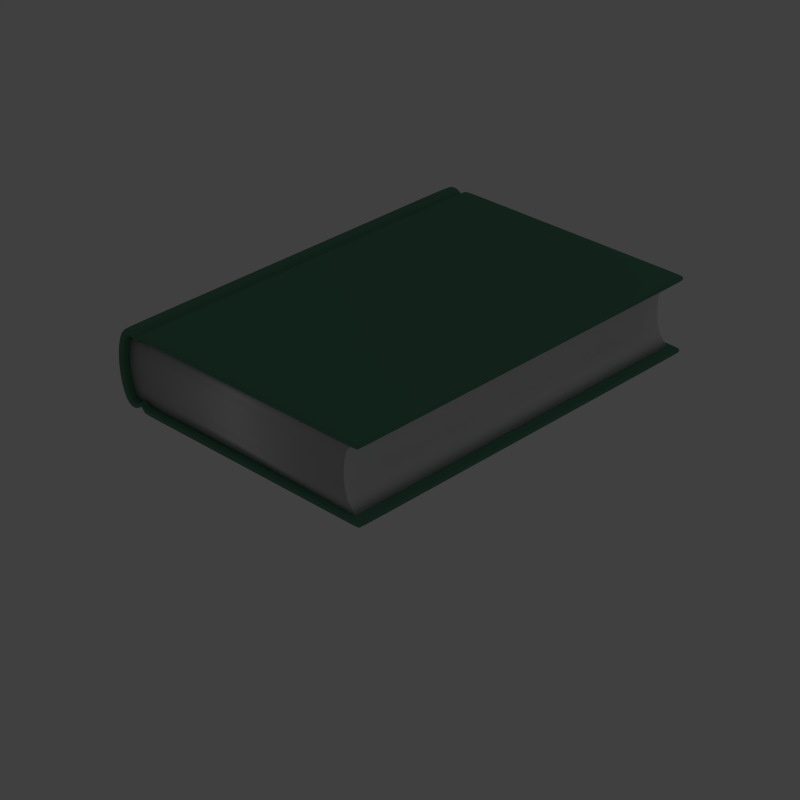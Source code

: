 # Source: book.blend  (saved by Blender 2.62.0; exported with 4.5.12 LTS)
import bpy
from mathutils import Matrix  # noqa: F401  (used for matrix-valued properties, if any)

bpy.ops.wm.read_factory_settings(use_empty=True)
scene = bpy.context.scene
scene.name = 'Scene'

# ---- collections
col_collection_1 = bpy.data.collections.new('Collection 1'); scene.collection.children.link(col_collection_1)
col_collection_7 = bpy.data.collections.new('Collection 7'); scene.collection.children.link(col_collection_7)

# ---- materials (node trees are filled in below, after node groups)
mat_material_002 = bpy.data.materials.new('Material.002')
mat_material_002.alpha_threshold = 0.0
mat_material_002.use_transparent_shadow = False
mat_material_002.diffuse_color = (0.1084, 0.2957, 0.201, 1.0)
mat_material_002.roughness = 0.5
mat_material_002.line_color = (0.0, 0.0, 0.0, 1.0)

# ---- material node trees

# ---- world
world_world = bpy.data.worlds.new('World'); scene.world = world_world
world_world.color = (0.05088, 0.05088, 0.05088)
world_world.use_sun_shadow = False
world_world.sun_shadow_jitter_overblur = 0.0
world_world.cycles.sampling_method = 'MANUAL'
world_world.cycles.sample_map_resolution = 256
world_world.light_settings.ao_factor = 0.1622

# ---- cameras
cam_camera = bpy.data.cameras.new('Camera')
cam_camera.clip_end = 100.0
cam_camera.lens = 91.89
cam_camera.sensor_width = 32.0
cam_camera.sensor_height = 18.0
cam_camera.ortho_scale = 7.314
cam_camera.dof.focus_distance = 0.0
cam_camera.dof.aperture_fstop = 128.0

# ---- lights
light_lamp = bpy.data.lights.new('Lamp', 'POINT')
light_lamp.transmission_factor = 0.0
light_lamp.cutoff_distance = 30.0
light_lamp.energy = 100.0
light_lamp.shadow_buffer_clip_start = 1.001
light_lamp.shadow_soft_size = 1.0
light_lamp.shadow_maximum_resolution = 0.006
light_lamp.use_absolute_resolution = True
light_lamp.cycles.use_multiple_importance_sampling = False

# ---- meshes
me_cube = bpy.data.meshes.new('Cube')
me_cube.from_pydata([(1.0, 1.0, -1.0), (1.0, -1.0, -1.0), (-0.9094, -1.0, -1.0), (-0.9094, 1.0, -1.0), (-0.9094, 1.0, 1.0), (1.0, 1.0, 1.0), (1.0, 1.0, 0.8457), (1.0, 1.0, -0.8457), (-0.8634, 1.0, -0.8457), (-0.8634, 1.0, 0.8457), (1.0, -1.0, -0.8457), (-0.8634, -1.0, 0.8457), (-0.9094, -1.0, 1.0), (-0.8634, -1.0, -0.8457), (1.0, -1.0, 1.0), (1.0, -1.0, 0.8457), (-0.7973, 1.0, 1.0), (-0.7677, 1.0, 0.8053), (-0.7382, 1.0, 1.0), (-0.7973, -1.0, 1.0), (-0.7677, -1.0, 0.8053), (-0.7382, -1.0, 1.0), (-0.7375, 1.0, 0.8457), (-0.7664, 1.0, 0.6811), (-0.7952, 1.0, 0.8457), (-0.7952, -1.0, 0.8457), (-0.7664, -1.0, 0.6811), (-0.7375, -1.0, 0.8457), (-0.7382, 1.0, -1.0), (-0.7677, 1.0, -0.8053), (-0.7973, 1.0, -1.0), (-0.7382, -1.0, -1.0), (-0.7677, -1.0, -0.8053), (-0.7973, -1.0, -1.0), (-0.7375, 1.0, -0.8457), (-0.7664, 1.0, -0.6811), (-0.7952, 1.0, -0.8457), (-0.7375, -1.0, -0.8457), (-0.7664, -1.0, -0.6811), (-0.7952, -1.0, -0.8457), (-0.9175, -1.0, 0.0), (-0.9635, 1.0, 0.0), (-0.9175, 1.0, 0.0), (-0.9635, -1.0, 0.0), (0.9827, 1.0, 1.0), (-0.7215, 1.0, 1.0), (0.9827, -1.0, 1.0), (-0.7215, -1.0, 1.0), (0.9834, 1.0, 0.8457), (-0.7202, 1.0, 0.8457), (0.9834, -1.0, 0.8457), (-0.7202, -1.0, 0.8457), (0.9827, 1.0, -1.0), (-0.7215, 1.0, -1.0), (0.9827, -1.0, -1.0), (-0.7215, -1.0, -1.0), (0.9834, 1.0, -0.8457), (-0.7202, 1.0, -0.8457), (0.9834, -1.0, -0.8457), (-0.7202, -1.0, -0.8457), (-0.9094, -0.9825, -1.0), (-0.9094, 0.9825, -1.0), (1.0, 0.9825, 1.0), (1.0, -0.9825, 1.0), (-0.8634, 0.9825, 0.8457), (-0.8634, -0.9825, 0.8457), (-0.8634, 0.9825, -0.8457), (-0.8634, -0.9825, -0.8457), (-0.9094, 0.9825, 1.0), (-0.9094, -0.9825, 1.0), (1.0, 0.9825, -1.0), (1.0, -0.9825, -1.0), (1.0, 0.9825, -0.8457), (1.0, -0.9825, -0.8457), (1.0, 0.9825, 0.8457), (1.0, -0.9825, 0.8457), (-0.7382, 0.9825, 1.0), (-0.7382, -0.9825, 1.0), (-0.7677, 0.9825, 0.8053), (-0.7677, -0.9825, 0.8053), (-0.7973, 0.9825, 1.0), (-0.7973, -0.9825, 1.0), (-0.7375, 0.9825, 0.8457), (-0.7375, -0.9825, 0.8457), (-0.7664, 0.9825, 0.6811), (-0.7664, -0.9825, 0.6811), (-0.7952, 0.9825, 0.8457), (-0.7952, -0.9825, 0.8457), (-0.7382, 0.9825, -1.0), (-0.7382, -0.9825, -1.0), (-0.7677, 0.9825, -0.8053), (-0.7677, -0.9825, -0.8053), (-0.7973, 0.9825, -1.0), (-0.7973, -0.9825, -1.0), (-0.7952, 0.9825, -0.8457), (-0.7952, -0.9825, -0.8457), (-0.7664, 0.9825, -0.6811), (-0.7664, -0.9825, -0.6811), (-0.7375, 0.9825, -0.8457), (-0.7375, -0.9825, -0.8457), (-0.9635, 0.9825, 0.0), (-0.9635, -0.9825, 0.0), (-0.9175, -0.9825, 0.0), (-0.9175, 0.9825, 0.0), (0.9827, -0.9825, 1.0), (0.9827, 0.9825, 1.0), (-0.7215, 0.9825, 1.0), (-0.7215, -0.9825, 1.0), (0.9834, 0.9825, 0.8457), (0.9834, -0.9825, 0.8457), (-0.7202, -0.9825, 0.8457), (-0.7202, 0.9825, 0.8457), (-0.7215, 0.9825, -1.0), (-0.7215, -0.9825, -1.0), (0.9827, -0.9825, -1.0), (0.9827, 0.9825, -1.0), (-0.7202, -0.9825, -0.8457), (-0.7202, 0.9825, -0.8457), (0.9834, -0.9825, -0.8457), (0.9834, 0.9825, -0.8457)], [], [(4, 16, 24, 9), (16, 17, 23, 24), (17, 18, 22, 23), (11, 25, 19, 12), (25, 26, 20, 19), (26, 27, 21, 20), (28, 29, 35, 34), (29, 30, 36, 35), (30, 3, 8, 36), (37, 38, 32, 31), (38, 39, 33, 32), (39, 13, 2, 33), (12, 43, 40, 11), (43, 2, 13, 40), (3, 41, 42, 8), (41, 4, 9, 42), (18, 45, 49, 22), (45, 44, 48, 49), (44, 5, 6, 48), (27, 51, 47, 21), (51, 50, 46, 47), (50, 15, 14, 46), (0, 52, 56, 7), (52, 53, 57, 56), (53, 28, 34, 57), (10, 58, 54, 1), (58, 59, 55, 54), (59, 37, 31, 55), (70, 0, 7, 72), (72, 73, 71, 70), (73, 10, 1, 71), (5, 62, 74, 6), (62, 63, 75, 74), (63, 14, 15, 75), (17, 78, 76, 18), (78, 79, 77, 76), (79, 20, 21, 77), (16, 80, 78, 17), (80, 81, 79, 78), (81, 19, 20, 79), (4, 68, 80, 16), (68, 69, 81, 80), (69, 12, 19, 81), (26, 85, 83, 27), (85, 84, 82, 83), (84, 23, 22, 82), (25, 87, 85, 26), (87, 86, 84, 85), (86, 24, 23, 84), (11, 65, 87, 25), (65, 64, 86, 87), (64, 9, 24, 86), (32, 91, 89, 31), (91, 90, 88, 89), (90, 29, 28, 88), (33, 93, 91, 32), (93, 92, 90, 91), (92, 30, 29, 90), (2, 60, 93, 33), (60, 61, 92, 93), (61, 3, 30, 92), (39, 95, 67, 13), (95, 94, 66, 67), (94, 36, 8, 66), (38, 97, 95, 39), (97, 96, 94, 95), (96, 35, 36, 94), (37, 99, 97, 38), (99, 98, 96, 97), (98, 34, 35, 96), (43, 101, 60, 2), (101, 100, 61, 60), (100, 41, 3, 61), (12, 69, 101, 43), (69, 68, 100, 101), (68, 4, 41, 100), (42, 103, 66, 8), (103, 102, 67, 66), (102, 40, 13, 67), (9, 64, 103, 42), (64, 65, 102, 103), (65, 11, 40, 102), (44, 105, 62, 5), (105, 104, 63, 62), (104, 46, 14, 63), (45, 106, 105, 44), (106, 107, 104, 105), (107, 47, 46, 104), (18, 76, 106, 45), (76, 77, 107, 106), (77, 21, 47, 107), (50, 109, 75, 15), (109, 108, 74, 75), (108, 48, 6, 74), (51, 110, 109, 50), (110, 111, 108, 109), (111, 49, 48, 108), (27, 83, 110, 51), (83, 82, 111, 110), (82, 22, 49, 111), (53, 112, 88, 28), (112, 113, 89, 88), (113, 55, 31, 89), (52, 115, 112, 53), (115, 114, 113, 112), (114, 54, 55, 113), (0, 70, 115, 52), (70, 71, 114, 115), (71, 1, 54, 114), (59, 116, 99, 37), (116, 117, 98, 99), (117, 57, 34, 98), (58, 118, 116, 59), (118, 119, 117, 116), (119, 56, 57, 117), (10, 73, 118, 58), (73, 72, 119, 118), (72, 7, 56, 119)])
me_cube.polygons.foreach_set('use_smooth', [True] * 118)
me_cube.materials.append(mat_material_002)
me_cube.use_remesh_preserve_volume = False
me_cube.use_remesh_preserve_attributes = False
me_cube.use_mirror_vertex_groups = False
me_cube.update()
me_cube_002 = bpy.data.meshes.new('Cube.002')
me_cube_002.from_pydata([(2.482, 1.0, -1.0), (2.482, -1.0, -1.0), (-2.216, -1.0, -0.9549), (-2.216, 1.0, -0.9549), (2.482, 1.0, 1.0), (2.482, -1.0, 1.0), (-2.2, -1.0, 0.9516), (-2.2, 1.0, 0.9516), (2.243, -1.0, 0.0), (2.243, 1.0, 0.0), (-2.362, -1.0, 0.0), (-2.362, 1.0, 0.0), (2.256, -1.0, 0.3333), (2.311, -1.0, 0.6667), (2.311, 1.0, 0.6667), (2.256, 1.0, 0.3333), (-2.349, -1.0, 0.3333), (-2.294, -1.0, 0.6667), (-2.349, 1.0, 0.3333), (-2.294, 1.0, 0.6667), (2.256, -1.0, -0.3333), (2.311, -1.0, -0.6667), (2.311, 1.0, -0.6667), (2.256, 1.0, -0.3333), (-2.349, -1.0, -0.3333), (-2.294, -1.0, -0.6667), (-2.349, 1.0, -0.3333), (-2.294, 1.0, -0.6667)], [], [(0, 1, 2, 3), (4, 7, 6, 5), (9, 15, 12, 8), (15, 14, 13, 12), (14, 4, 5, 13), (8, 12, 16, 10), (12, 13, 17, 16), (13, 5, 6, 17), (10, 16, 18, 11), (16, 17, 19, 18), (17, 6, 7, 19), (4, 14, 19, 7), (14, 15, 18, 19), (15, 9, 11, 18), (0, 22, 21, 1), (22, 23, 20, 21), (23, 9, 8, 20), (1, 21, 25, 2), (21, 20, 24, 25), (20, 8, 10, 24), (2, 25, 27, 3), (25, 24, 26, 27), (24, 10, 11, 26), (9, 23, 26, 11), (23, 22, 27, 26), (22, 0, 3, 27)])
me_cube_002.polygons.foreach_set('use_smooth', [True] * 26)
me_cube_002.use_remesh_preserve_volume = False
me_cube_002.use_remesh_preserve_attributes = False
me_cube_002.use_mirror_vertex_groups = False
me_cube_002.update()

# ---- objects
ob_cube = bpy.data.objects.new('Cube', me_cube)
ob_lamp = bpy.data.objects.new('Lamp', light_lamp)
ob_camera = bpy.data.objects.new('Camera', cam_camera)
ob_cube_001 = bpy.data.objects.new('Cube.001', me_cube_002)

# ---- transforms, parenting, visibility, modifiers, constraints
ob_cube.location = (0.0, 0.0, 0.0)
ob_cube.scale = (2.638, 3.504, 0.6787)
ob_cube.lock_rotations_4d = False
ob_cube.empty_display_type = 'ARROWS'
ob_cube.lineart.crease_threshold = 0.0
_m = ob_cube.modifiers.new('Subsurf', 'SUBSURF')
_m.uv_smooth = 'PRESERVE_CORNERS'
_m.quality = 2
_m.levels = 2
_m.show_only_control_edges = False
ob_lamp.location = (9.147, 13.71, 17.57)
ob_lamp.rotation_euler = (0.6503, 0.05522, 1.866)
ob_lamp.lock_rotations_4d = False
ob_lamp.empty_display_type = 'ARROWS'
ob_lamp.color = (0.0, 0.0, 0.0, 0.0)
ob_lamp.lineart.crease_threshold = 0.0
ob_camera.location = (21.83, -21.81, 16.47)
ob_camera.rotation_euler = (1.053, 0.01182, 0.7801)
ob_camera.lock_rotations_4d = False
ob_camera.empty_display_type = 'ARROWS'
ob_camera.color = (0.0, 0.0, 0.0, 0.0)
ob_camera.display_type = 'WIRE'
ob_camera.lineart.crease_threshold = 0.0
ob_cube_001.location = (0.0, 0.0, 0.0)
ob_cube_001.scale = (1.0, 3.389, 0.6054)
ob_cube_001.lineart.crease_threshold = 0.0

# ---- collection membership
col_collection_1.objects.link(ob_cube)
col_collection_1.objects.link(ob_lamp)
col_collection_1.objects.link(ob_camera)
col_collection_7.objects.link(ob_cube_001)

# ---- scene / render settings (as saved in the file)
scene.camera = ob_camera
scene.frame_start = 1; scene.frame_end = 250; scene.frame_set(1)
scene.render.engine = 'BLENDER_EEVEE_NEXT'
scene.render.image_settings.color_mode = 'RGB'
scene.render.image_settings.compression = 90
scene.render.resolution_x = 1000
scene.render.resolution_y = 1000
scene.render.resolution_percentage = 50
scene.render.dither_intensity = 0.0
scene.render.bake_margin = 2
scene.render.bake_bias = 0.0
scene.cycles.use_denoising = False
scene.cycles.samples = 10
scene.cycles.sampling_pattern = 'TABULATED_SOBOL'
scene.cycles.light_sampling_threshold = 0.0
scene.cycles.use_adaptive_sampling = False
scene.cycles.use_light_tree = False
scene.cycles.blur_glossy = 0.0
scene.cycles.volume_bounces = 1
scene.cycles.pixel_filter_type = 'GAUSSIAN'
scene.cycles.sample_clamp_indirect = 0.0
scene.view_settings.view_transform = 'Standard'
bpy.context.view_layer.update()
